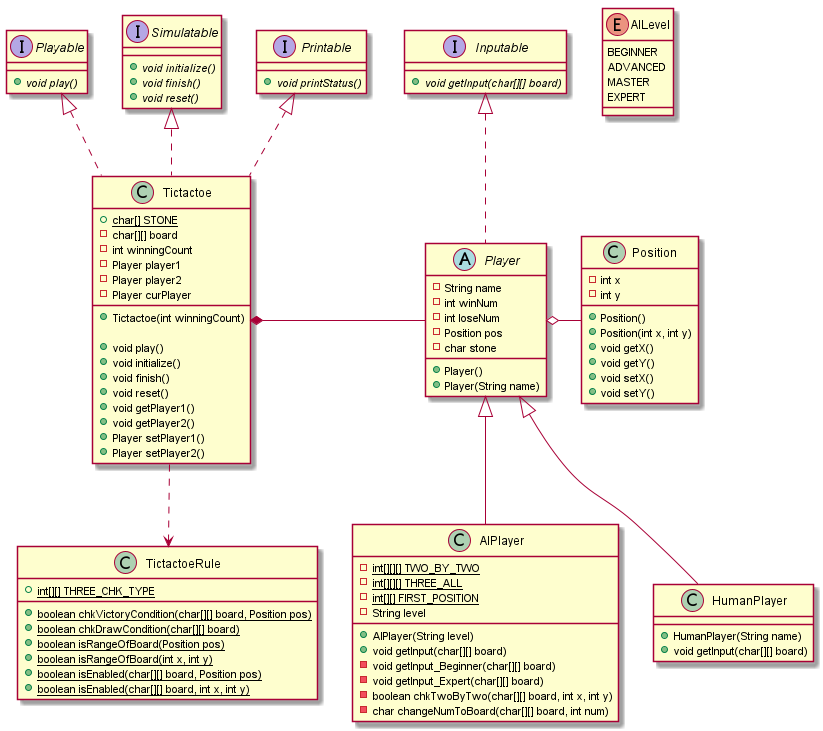

The diagram above was rendered by PlantUML. Its source (embedded in the PNG):
@startuml

interface Inputable {
    + {abstract} void getInput(char[][] board)
}

interface Playable {
    + {abstract} void play()
}

interface Simulatable {
    + {abstract} void initialize()
    + {abstract} void finish()
    + {abstract} void reset()
}

interface Printable {
    + {abstract} void printStatus()
}

class Position {
    - int x
    - int y
    + Position()
    + Position(int x, int y)
    + void getX()
    + void getY()
    + void setX()
    + void setY()
}

abstract class Player implements Inputable  {
    - String name
    - int winNum
    - int loseNum
    - Position pos
    - char stone
    + Player()
    + Player(String name)
}

class HumanPlayer extends Player {
    + HumanPlayer(String name)
    + void getInput(char[][] board)
}

class AIPlayer extends Player {
    - {static} int[][][] TWO_BY_TWO
    - {static} int[][][] THREE_ALL
    - {static} int[][] FIRST_POSITION
    - String level
    + AIPlayer(String level)
    + void getInput(char[][] board)
    - void getInput_Beginner(char[][] board)
    - void getInput_Expert(char[][] board)
    - boolean chkTwoByTwo(char[][] board, int x, int y)
    - char changeNumToBoard(char[][] board, int num)
}

class Tictactoe implements Playable, Simulatable, Printable{
    + {static} char[] STONE
    - char[][] board
    - int winningCount
    - Player player1
    - Player player2
    - Player curPlayer

    + Tictactoe(int winningCount)

    + void play()
    + void initialize()
    + void finish()
    + void reset()
    + void getPlayer1()
    + void getPlayer2()
    + Player setPlayer1()
    + Player setPlayer2()
}

class TictactoeRule {
    + {static} int[][] THREE_CHK_TYPE
    + {static} boolean chkVictoryCondition(char[][] board, Position pos)
    + {static} boolean chkDrawCondition(char[][] board)
    + {static} boolean isRangeOfBoard(Position pos)
    + {static} boolean isRangeOfBoard(int x, int y)
    + {static} boolean isEnabled(char[][] board, Position pos)
    + {static} boolean isEnabled(char[][] board, int x, int y)
}

enum AILevel {
    BEGINNER
    ADVANCED
    MASTER
    EXPERT
}


Player o- Position
Tictactoe *- Player
Tictactoe ..> TictactoeRule

@enduml